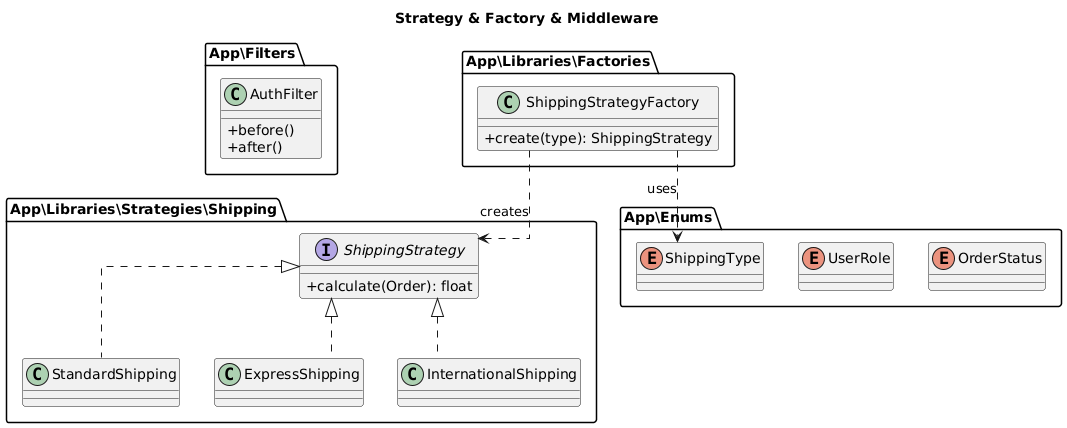

The diagram above was rendered by PlantUML. Its source (embedded in the PNG):
@startuml
title Strategy & Factory & Middleware
skinparam classAttributeIconSize 0
skinparam linetype ortho

package "App\\Filters" {
    class AuthFilter {
        + before()
        + after()
    }
}

package "App\\Libraries\\Strategies\\Shipping" {
    interface ShippingStrategy {
        + calculate(Order): float
    }
    
    class StandardShipping implements ShippingStrategy
    class ExpressShipping implements ShippingStrategy
    class InternationalShipping implements ShippingStrategy
}

package "App\\Libraries\\Factories" {
    class ShippingStrategyFactory {
        + create(type): ShippingStrategy
    }
}

package "App\\Enums" {
    enum ShippingType
    enum UserRole
    enum OrderStatus
}

ShippingStrategyFactory ..> ShippingStrategy : creates
ShippingStrategyFactory ..> ShippingType : uses
@enduml